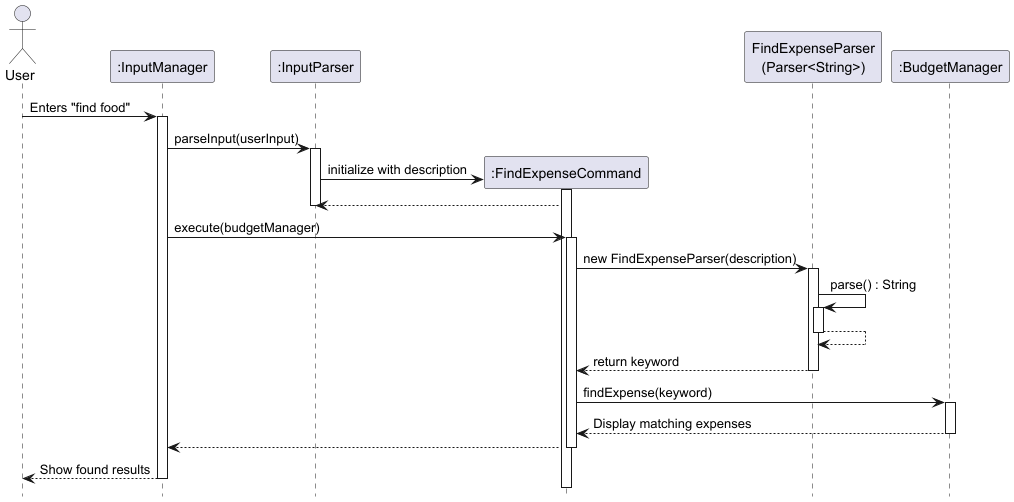

The diagram above was rendered by PlantUML. Its source (embedded in the PNG):
@startuml
hide circle
skinparam classAttributeIconSize 0
hide footbox

actor User
participant ":InputManager" as IM
participant ":InputParser" as IP
participant ":FindExpenseCommand" as FEC
participant "FindExpenseParser\n(Parser<String>)" as FEP
participant ":BudgetManager" as BM

User -> IM: Enters "find food"
activate IM
IM -> IP: parseInput(userInput)
activate IP
create FEC
IP -> FEC: initialize with description
activate FEC
FEC --> IP
deactivate IP
IM -> FEC: execute(budgetManager)
activate FEC
FEC -> FEP: new FindExpenseParser(description)
activate FEP
FEP -> FEP: parse() : String
activate FEP
FEP --> FEP
deactivate FEP
FEP --> FEC: return keyword
deactivate FEP
box FEC #LightGreen
FEC -> BM: findExpense(keyword)
activate BM
BM --> FEC: Display matching expenses
deactivate BM
end box
FEC --> IM:
deactivate FEC
IM --> User: Show found results
deactivate IM
@enduml